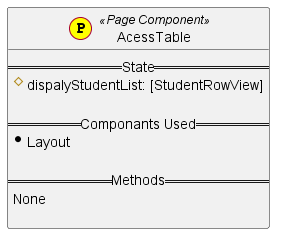

The diagram above was rendered by PlantUML. Its source (embedded in the PNG):
@startuml

class AcessTable << (P,yellow) Page Component>> {
    == State ==
     #dispalyStudentList: [StudentRowView]
     
    == Componants Used ==
     *Layout

    == Methods ==
    None

}
    
@enduml